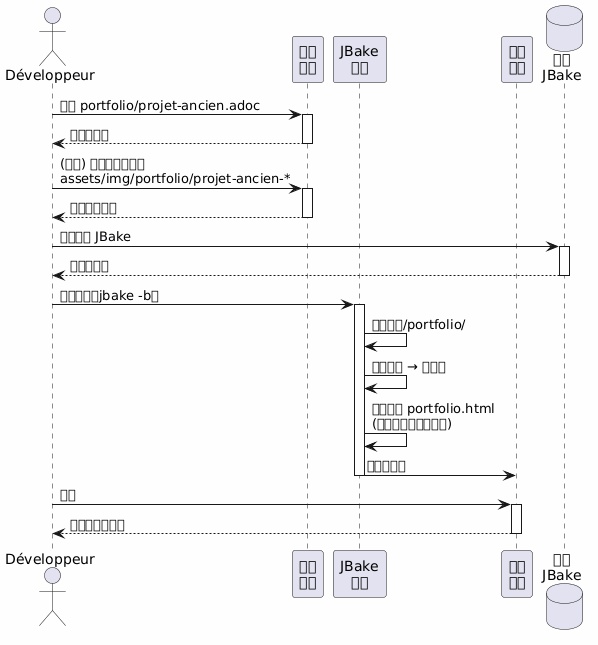

The diagram above was rendered by PlantUML. Its source (embedded in the PNG):
@startuml
skinparam backgroundColor #FEFEFE
actor Développeur as dev
participant "系统\n文件" as fs
participant "JBake\n引擎" as jbake
participant "站点\n静态" as site
database "缓存\nJBake" as cache

dev -> fs : 删除 portfolio/projet-ancien.adoc
activate fs
fs --> dev : 文件已删除
deactivate fs

dev -> fs : (可选) 删除关联的图像\nassets/img/portfolio/projet-ancien-*
activate fs
fs --> dev : 已删除的图片
deactivate fs

dev -> cache : 清除缓存 JBake
activate cache
cache --> dev : 缓存已清空
deactivate cache

dev -> jbake : 完整重建（jbake -b）
activate jbake
jbake -> jbake : 扫描内容/portfolio/
jbake -> jbake : 项目缺失 → 未生成
jbake -> jbake : 重新生成 portfolio.html\n(不包括已删除的项目)
jbake -> site : 部署新构建
deactivate jbake

dev -> site : 检查
activate site
site --> dev : 项目不在列表中
deactivate site
@enduml